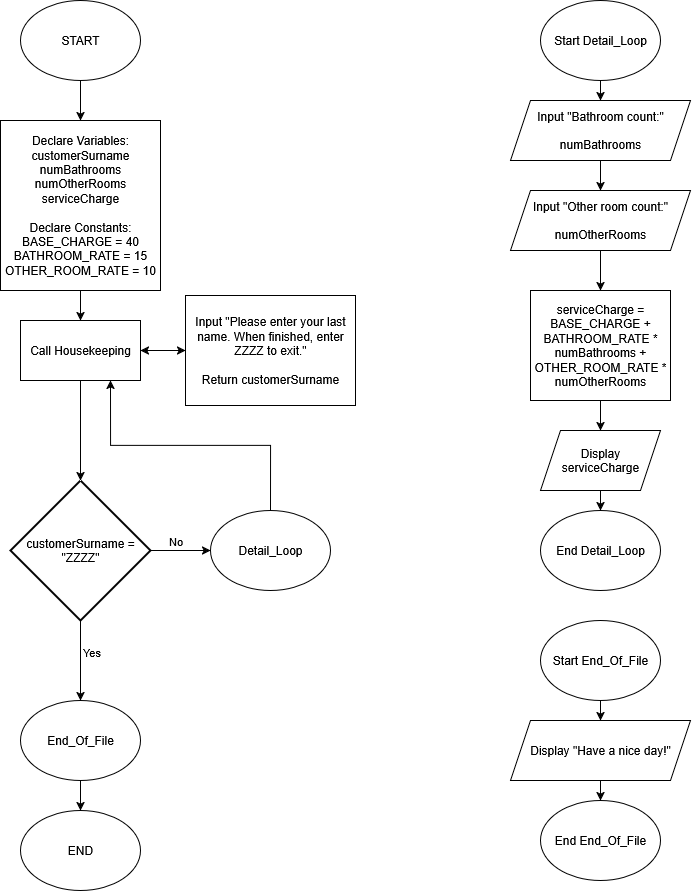

The diagram above was exported from draw.io. Its source (the exported page's mxGraphModel, read from the mxfile embedded in the PNG):
<mxGraphModel dx="789" dy="871" grid="1" gridSize="10" guides="1" tooltips="1" connect="1" arrows="1" fold="1" page="1" pageScale="1" pageWidth="850" pageHeight="1100" math="0" shadow="0">
  <root>
    <mxCell id="0" />
    <mxCell id="1" parent="0" />
    <mxCell id="_b_VcU9X8qjlNrHyO7Ju-10" style="edgeStyle=orthogonalEdgeStyle;rounded=0;orthogonalLoop=1;jettySize=auto;html=1;exitX=0.5;exitY=1;exitDx=0;exitDy=0;entryX=0.5;entryY=0;entryDx=0;entryDy=0;" edge="1" parent="1" source="_b_VcU9X8qjlNrHyO7Ju-1" target="_b_VcU9X8qjlNrHyO7Ju-2">
      <mxGeometry relative="1" as="geometry" />
    </mxCell>
    <mxCell id="_b_VcU9X8qjlNrHyO7Ju-1" value="START" style="ellipse;whiteSpace=wrap;html=1;" vertex="1" parent="1">
      <mxGeometry x="70" y="30" width="120" height="80" as="geometry" />
    </mxCell>
    <mxCell id="_b_VcU9X8qjlNrHyO7Ju-9" style="edgeStyle=orthogonalEdgeStyle;rounded=0;orthogonalLoop=1;jettySize=auto;html=1;exitX=0.5;exitY=1;exitDx=0;exitDy=0;entryX=0.5;entryY=0;entryDx=0;entryDy=0;" edge="1" parent="1" source="_b_VcU9X8qjlNrHyO7Ju-2" target="_b_VcU9X8qjlNrHyO7Ju-3">
      <mxGeometry relative="1" as="geometry" />
    </mxCell>
    <mxCell id="_b_VcU9X8qjlNrHyO7Ju-2" value="&lt;div&gt;Declare Variables:&lt;/div&gt;&lt;div&gt;customerSurname&lt;br&gt;numBathrooms&lt;br&gt;numOtherRooms&lt;br&gt;serviceCharge&lt;br&gt;&lt;br&gt;Declare Constants:&lt;br&gt;BASE_CHARGE = 40&lt;br&gt;BATHROOM_RATE = 15&lt;br&gt;OTHER_ROOM_RATE = 10&lt;/div&gt;" style="rounded=0;whiteSpace=wrap;html=1;" vertex="1" parent="1">
      <mxGeometry x="50" y="150" width="160" height="170" as="geometry" />
    </mxCell>
    <mxCell id="_b_VcU9X8qjlNrHyO7Ju-8" style="edgeStyle=orthogonalEdgeStyle;rounded=0;orthogonalLoop=1;jettySize=auto;html=1;exitX=1;exitY=0.5;exitDx=0;exitDy=0;entryX=0;entryY=0.5;entryDx=0;entryDy=0;" edge="1" parent="1" source="_b_VcU9X8qjlNrHyO7Ju-3" target="_b_VcU9X8qjlNrHyO7Ju-4">
      <mxGeometry relative="1" as="geometry" />
    </mxCell>
    <mxCell id="_b_VcU9X8qjlNrHyO7Ju-3" value="Call Housekeeping" style="rounded=0;whiteSpace=wrap;html=1;" vertex="1" parent="1">
      <mxGeometry x="70" y="350" width="120" height="60" as="geometry" />
    </mxCell>
    <mxCell id="_b_VcU9X8qjlNrHyO7Ju-7" style="edgeStyle=orthogonalEdgeStyle;rounded=0;orthogonalLoop=1;jettySize=auto;html=1;exitX=0;exitY=0.5;exitDx=0;exitDy=0;entryX=1;entryY=0.5;entryDx=0;entryDy=0;" edge="1" parent="1" source="_b_VcU9X8qjlNrHyO7Ju-4" target="_b_VcU9X8qjlNrHyO7Ju-3">
      <mxGeometry relative="1" as="geometry" />
    </mxCell>
    <mxCell id="_b_VcU9X8qjlNrHyO7Ju-4" value="&lt;div&gt;Input &quot;Please enter your last name. When finished, enter ZZZZ to exit.&quot;&lt;/div&gt;&lt;div&gt;&lt;br&gt;&lt;/div&gt;&lt;div&gt;Return customerSurname&lt;/div&gt;" style="rounded=0;whiteSpace=wrap;html=1;" vertex="1" parent="1">
      <mxGeometry x="235" y="325" width="170" height="110" as="geometry" />
    </mxCell>
    <mxCell id="_b_VcU9X8qjlNrHyO7Ju-15" style="edgeStyle=orthogonalEdgeStyle;rounded=0;orthogonalLoop=1;jettySize=auto;html=1;exitX=1;exitY=0.5;exitDx=0;exitDy=0;exitPerimeter=0;entryX=0;entryY=0.5;entryDx=0;entryDy=0;" edge="1" parent="1" source="_b_VcU9X8qjlNrHyO7Ju-12" target="_b_VcU9X8qjlNrHyO7Ju-14">
      <mxGeometry relative="1" as="geometry" />
    </mxCell>
    <mxCell id="_b_VcU9X8qjlNrHyO7Ju-16" value="No" style="edgeLabel;html=1;align=center;verticalAlign=middle;resizable=0;points=[];" vertex="1" connectable="0" parent="_b_VcU9X8qjlNrHyO7Ju-15">
      <mxGeometry x="-0.1806" y="-1" relative="1" as="geometry">
        <mxPoint y="-11" as="offset" />
      </mxGeometry>
    </mxCell>
    <mxCell id="_b_VcU9X8qjlNrHyO7Ju-25" style="edgeStyle=orthogonalEdgeStyle;rounded=0;orthogonalLoop=1;jettySize=auto;html=1;exitX=0.5;exitY=1;exitDx=0;exitDy=0;exitPerimeter=0;entryX=0.5;entryY=0;entryDx=0;entryDy=0;" edge="1" parent="1" source="_b_VcU9X8qjlNrHyO7Ju-12" target="_b_VcU9X8qjlNrHyO7Ju-23">
      <mxGeometry relative="1" as="geometry" />
    </mxCell>
    <mxCell id="_b_VcU9X8qjlNrHyO7Ju-27" value="Yes" style="edgeLabel;html=1;align=center;verticalAlign=middle;resizable=0;points=[];" vertex="1" connectable="0" parent="_b_VcU9X8qjlNrHyO7Ju-25">
      <mxGeometry x="-0.2141" y="-2" relative="1" as="geometry">
        <mxPoint x="12" as="offset" />
      </mxGeometry>
    </mxCell>
    <mxCell id="_b_VcU9X8qjlNrHyO7Ju-12" value="customerSurname = &quot;ZZZZ&quot;" style="strokeWidth=2;html=1;shape=mxgraph.flowchart.decision;whiteSpace=wrap;" vertex="1" parent="1">
      <mxGeometry x="60" y="510" width="140" height="140" as="geometry" />
    </mxCell>
    <mxCell id="_b_VcU9X8qjlNrHyO7Ju-42" style="edgeStyle=orthogonalEdgeStyle;rounded=0;orthogonalLoop=1;jettySize=auto;html=1;exitX=0.5;exitY=0;exitDx=0;exitDy=0;entryX=0.75;entryY=1;entryDx=0;entryDy=0;" edge="1" parent="1" source="_b_VcU9X8qjlNrHyO7Ju-14" target="_b_VcU9X8qjlNrHyO7Ju-3">
      <mxGeometry relative="1" as="geometry" />
    </mxCell>
    <mxCell id="_b_VcU9X8qjlNrHyO7Ju-14" value="Detail_Loop" style="ellipse;whiteSpace=wrap;html=1;" vertex="1" parent="1">
      <mxGeometry x="260" y="540" width="120" height="80" as="geometry" />
    </mxCell>
    <mxCell id="_b_VcU9X8qjlNrHyO7Ju-20" style="edgeStyle=orthogonalEdgeStyle;rounded=0;orthogonalLoop=1;jettySize=auto;html=1;exitX=0.5;exitY=1;exitDx=0;exitDy=0;entryX=0.5;entryY=0;entryDx=0;entryDy=0;entryPerimeter=0;" edge="1" parent="1" source="_b_VcU9X8qjlNrHyO7Ju-3" target="_b_VcU9X8qjlNrHyO7Ju-12">
      <mxGeometry relative="1" as="geometry" />
    </mxCell>
    <mxCell id="_b_VcU9X8qjlNrHyO7Ju-26" style="edgeStyle=orthogonalEdgeStyle;rounded=0;orthogonalLoop=1;jettySize=auto;html=1;exitX=0.5;exitY=1;exitDx=0;exitDy=0;entryX=0.5;entryY=0;entryDx=0;entryDy=0;" edge="1" parent="1" source="_b_VcU9X8qjlNrHyO7Ju-23" target="_b_VcU9X8qjlNrHyO7Ju-24">
      <mxGeometry relative="1" as="geometry" />
    </mxCell>
    <mxCell id="_b_VcU9X8qjlNrHyO7Ju-23" value="End_Of_File" style="ellipse;whiteSpace=wrap;html=1;" vertex="1" parent="1">
      <mxGeometry x="70" y="730" width="120" height="80" as="geometry" />
    </mxCell>
    <mxCell id="_b_VcU9X8qjlNrHyO7Ju-24" value="END" style="ellipse;whiteSpace=wrap;html=1;" vertex="1" parent="1">
      <mxGeometry x="70" y="840" width="120" height="80" as="geometry" />
    </mxCell>
    <mxCell id="_b_VcU9X8qjlNrHyO7Ju-50" style="edgeStyle=orthogonalEdgeStyle;rounded=0;orthogonalLoop=1;jettySize=auto;html=1;exitX=0.5;exitY=1;exitDx=0;exitDy=0;entryX=0.5;entryY=0;entryDx=0;entryDy=0;" edge="1" parent="1" source="_b_VcU9X8qjlNrHyO7Ju-28" target="_b_VcU9X8qjlNrHyO7Ju-49">
      <mxGeometry relative="1" as="geometry" />
    </mxCell>
    <mxCell id="_b_VcU9X8qjlNrHyO7Ju-28" value="Start Detail_Loop" style="ellipse;whiteSpace=wrap;html=1;" vertex="1" parent="1">
      <mxGeometry x="590" y="30" width="120" height="80" as="geometry" />
    </mxCell>
    <mxCell id="_b_VcU9X8qjlNrHyO7Ju-45" style="edgeStyle=orthogonalEdgeStyle;rounded=0;orthogonalLoop=1;jettySize=auto;html=1;exitX=0.5;exitY=1;exitDx=0;exitDy=0;entryX=0.5;entryY=0;entryDx=0;entryDy=0;" edge="1" parent="1" source="_b_VcU9X8qjlNrHyO7Ju-32" target="_b_VcU9X8qjlNrHyO7Ju-44">
      <mxGeometry relative="1" as="geometry" />
    </mxCell>
    <mxCell id="_b_VcU9X8qjlNrHyO7Ju-32" value="serviceCharge = BASE_CHARGE + BATHROOM_RATE * numBathrooms + OTHER_ROOM_RATE * numOtherRooms" style="rounded=0;whiteSpace=wrap;html=1;" vertex="1" parent="1">
      <mxGeometry x="580" y="320" width="140" height="110" as="geometry" />
    </mxCell>
    <mxCell id="_b_VcU9X8qjlNrHyO7Ju-36" style="edgeStyle=orthogonalEdgeStyle;rounded=0;orthogonalLoop=1;jettySize=auto;html=1;exitX=0.5;exitY=1;exitDx=0;exitDy=0;" edge="1" parent="1" source="_b_VcU9X8qjlNrHyO7Ju-32" target="_b_VcU9X8qjlNrHyO7Ju-32">
      <mxGeometry relative="1" as="geometry" />
    </mxCell>
    <mxCell id="_b_VcU9X8qjlNrHyO7Ju-47" style="edgeStyle=orthogonalEdgeStyle;rounded=0;orthogonalLoop=1;jettySize=auto;html=1;exitX=0.5;exitY=1;exitDx=0;exitDy=0;entryX=0.5;entryY=0;entryDx=0;entryDy=0;" edge="1" parent="1" source="_b_VcU9X8qjlNrHyO7Ju-44" target="_b_VcU9X8qjlNrHyO7Ju-46">
      <mxGeometry relative="1" as="geometry" />
    </mxCell>
    <mxCell id="_b_VcU9X8qjlNrHyO7Ju-44" value="Display serviceCharge" style="shape=parallelogram;perimeter=parallelogramPerimeter;whiteSpace=wrap;html=1;fixedSize=1;" vertex="1" parent="1">
      <mxGeometry x="590" y="460" width="120" height="60" as="geometry" />
    </mxCell>
    <mxCell id="_b_VcU9X8qjlNrHyO7Ju-46" value="End Detail_Loop" style="ellipse;whiteSpace=wrap;html=1;" vertex="1" parent="1">
      <mxGeometry x="590" y="540" width="120" height="80" as="geometry" />
    </mxCell>
    <mxCell id="_b_VcU9X8qjlNrHyO7Ju-52" style="edgeStyle=orthogonalEdgeStyle;rounded=0;orthogonalLoop=1;jettySize=auto;html=1;exitX=0.5;exitY=1;exitDx=0;exitDy=0;entryX=0.5;entryY=0;entryDx=0;entryDy=0;" edge="1" parent="1" source="_b_VcU9X8qjlNrHyO7Ju-48" target="_b_VcU9X8qjlNrHyO7Ju-32">
      <mxGeometry relative="1" as="geometry" />
    </mxCell>
    <mxCell id="_b_VcU9X8qjlNrHyO7Ju-48" value="Input &quot;Other room count:&quot;&lt;br&gt;&lt;br&gt;numOtherRooms" style="shape=parallelogram;perimeter=parallelogramPerimeter;whiteSpace=wrap;html=1;fixedSize=1;" vertex="1" parent="1">
      <mxGeometry x="560" y="220" width="180" height="60" as="geometry" />
    </mxCell>
    <mxCell id="_b_VcU9X8qjlNrHyO7Ju-51" style="edgeStyle=orthogonalEdgeStyle;rounded=0;orthogonalLoop=1;jettySize=auto;html=1;exitX=0.5;exitY=1;exitDx=0;exitDy=0;entryX=0.5;entryY=0;entryDx=0;entryDy=0;" edge="1" parent="1" source="_b_VcU9X8qjlNrHyO7Ju-49" target="_b_VcU9X8qjlNrHyO7Ju-48">
      <mxGeometry relative="1" as="geometry" />
    </mxCell>
    <mxCell id="_b_VcU9X8qjlNrHyO7Ju-49" value="Input &quot;Bathroom count:&quot;&lt;br&gt;&lt;br&gt;numBathrooms" style="shape=parallelogram;perimeter=parallelogramPerimeter;whiteSpace=wrap;html=1;fixedSize=1;" vertex="1" parent="1">
      <mxGeometry x="560" y="130" width="180" height="60" as="geometry" />
    </mxCell>
    <mxCell id="_b_VcU9X8qjlNrHyO7Ju-62" style="edgeStyle=orthogonalEdgeStyle;rounded=0;orthogonalLoop=1;jettySize=auto;html=1;exitX=0.5;exitY=1;exitDx=0;exitDy=0;entryX=0.5;entryY=0;entryDx=0;entryDy=0;" edge="1" parent="1" source="_b_VcU9X8qjlNrHyO7Ju-58" target="_b_VcU9X8qjlNrHyO7Ju-60">
      <mxGeometry relative="1" as="geometry" />
    </mxCell>
    <mxCell id="_b_VcU9X8qjlNrHyO7Ju-58" value="Start End_Of_File" style="ellipse;whiteSpace=wrap;html=1;" vertex="1" parent="1">
      <mxGeometry x="590" y="650" width="120" height="80" as="geometry" />
    </mxCell>
    <mxCell id="_b_VcU9X8qjlNrHyO7Ju-63" style="edgeStyle=orthogonalEdgeStyle;rounded=0;orthogonalLoop=1;jettySize=auto;html=1;exitX=0.5;exitY=1;exitDx=0;exitDy=0;entryX=0.5;entryY=0;entryDx=0;entryDy=0;" edge="1" parent="1" source="_b_VcU9X8qjlNrHyO7Ju-60" target="_b_VcU9X8qjlNrHyO7Ju-61">
      <mxGeometry relative="1" as="geometry" />
    </mxCell>
    <mxCell id="_b_VcU9X8qjlNrHyO7Ju-60" value="Display &quot;Have a nice day!&quot;" style="shape=parallelogram;perimeter=parallelogramPerimeter;whiteSpace=wrap;html=1;fixedSize=1;" vertex="1" parent="1">
      <mxGeometry x="560" y="750" width="180" height="60" as="geometry" />
    </mxCell>
    <mxCell id="_b_VcU9X8qjlNrHyO7Ju-61" value="End End_Of_File" style="ellipse;whiteSpace=wrap;html=1;" vertex="1" parent="1">
      <mxGeometry x="590" y="830" width="120" height="80" as="geometry" />
    </mxCell>
  </root>
</mxGraphModel>